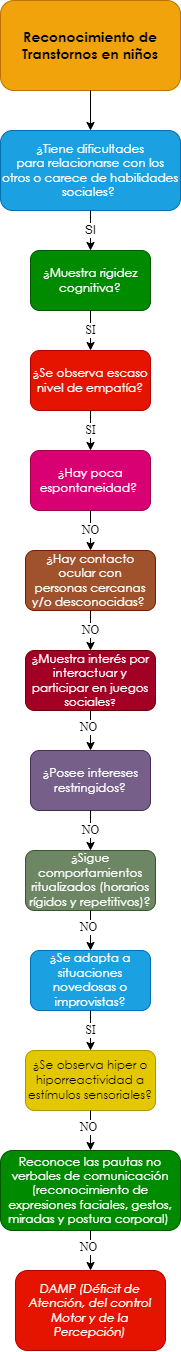

The diagram above was exported from draw.io. Its source (the exported page's mxGraphModel, read from the mxfile embedded in the PNG):
<mxGraphModel dx="661" dy="761" grid="1" gridSize="10" guides="1" tooltips="1" connect="1" arrows="1" fold="1" page="1" pageScale="1" pageWidth="10000" pageHeight="10000" math="0" shadow="0">
  <root>
    <mxCell id="0" />
    <mxCell id="1" parent="0" />
    <mxCell id="eSyxj0o0_MKRUbqtamEU-1" value="&lt;span style=&quot;font-family: &amp;quot;Century Gothic&amp;quot;, sans-serif;&quot;&gt;&lt;font style=&quot;font-size: 14px;&quot;&gt;&lt;b style=&quot;&quot;&gt;Reconocimiento de Transtornos en niños&lt;/b&gt;&lt;/font&gt;&lt;/span&gt;" style="rounded=1;whiteSpace=wrap;html=1;fillColor=#f0a30a;strokeColor=#BD7000;fontColor=#000000;gradientColor=none;glass=0;sketch=0;shadow=0;" parent="1" vertex="1">
      <mxGeometry x="2850" y="40" width="180" height="90" as="geometry" />
    </mxCell>
    <mxCell id="eSyxj0o0_MKRUbqtamEU-2" value="" style="endArrow=classic;html=1;exitX=0.5;exitY=1;exitDx=0;exitDy=0;entryX=0.5;entryY=0;entryDx=0;entryDy=0;" parent="1" source="eSyxj0o0_MKRUbqtamEU-1" target="eSyxj0o0_MKRUbqtamEU-4" edge="1">
      <mxGeometry width="50" height="50" relative="1" as="geometry">
        <mxPoint x="2880" y="270" as="sourcePoint" />
        <mxPoint x="2860" y="220" as="targetPoint" />
      </mxGeometry>
    </mxCell>
    <mxCell id="eSyxj0o0_MKRUbqtamEU-4" value="&lt;div style=&quot;&quot;&gt;&lt;div style=&quot;&quot;&gt;&lt;p style=&quot;&quot; class=&quot;MsoNormal&quot;&gt;&lt;span style=&quot;line-height: 107%; font-family: &amp;quot;Century Gothic&amp;quot;, sans-serif;&quot;&gt;¿Tiene dificultades&lt;br/&gt;para relacionarse con los otros o carece de habilidades sociales?&amp;nbsp;&lt;/span&gt;&lt;/p&gt;&lt;/div&gt;&lt;/div&gt;" style="rounded=1;whiteSpace=wrap;html=1;shadow=0;glass=0;sketch=0;align=center;fillColor=#1ba1e2;fontColor=#ffffff;strokeColor=#006EAF;" parent="1" vertex="1">
      <mxGeometry x="2850" y="170" width="180" height="80" as="geometry" />
    </mxCell>
    <mxCell id="eSyxj0o0_MKRUbqtamEU-10" value="SI" style="endArrow=classic;html=1;fontFamily=Helvetica;fontSize=12;fontColor=#000000;exitX=0.5;exitY=1;exitDx=0;exitDy=0;entryX=0.5;entryY=0;entryDx=0;entryDy=0;" parent="1" source="eSyxj0o0_MKRUbqtamEU-4" target="eSyxj0o0_MKRUbqtamEU-12" edge="1">
      <mxGeometry width="50" height="50" relative="1" as="geometry">
        <mxPoint x="2920" y="360" as="sourcePoint" />
        <mxPoint x="2860" y="350" as="targetPoint" />
      </mxGeometry>
    </mxCell>
    <mxCell id="eSyxj0o0_MKRUbqtamEU-12" value="&lt;p class=&quot;MsoNormal&quot;&gt;&lt;span style=&quot;line-height: 107%; font-family: &amp;quot;Century Gothic&amp;quot;, sans-serif;&quot;&gt;&lt;font style=&quot;font-size: 12px;&quot;&gt;¿Muestra rigidez&lt;br/&gt;cognitiva?&lt;/font&gt;&lt;span style=&quot;font-size: 12pt;&quot;&gt;&lt;/span&gt;&lt;/span&gt;&lt;/p&gt;" style="rounded=1;whiteSpace=wrap;html=1;shadow=0;glass=0;sketch=0;fontFamily=Helvetica;fontSize=12;fontColor=#ffffff;fillColor=#008a00;strokeColor=#005700;" parent="1" vertex="1">
      <mxGeometry x="2880" y="290" width="120" height="60" as="geometry" />
    </mxCell>
    <mxCell id="eSyxj0o0_MKRUbqtamEU-13" value="&lt;p class=&quot;MsoNormal&quot;&gt;&lt;span style=&quot;line-height: 107%; font-family: &amp;quot;Century Gothic&amp;quot;, sans-serif;&quot;&gt;&lt;font style=&quot;font-size: 12px;&quot;&gt;¿Hay contacto ocular con&lt;br/&gt;personas cercanas y/o desconocidas?&lt;/font&gt;&lt;/span&gt;&lt;span style=&quot;font-size:12.0pt;line-height:107%;font-family:&lt;br/&gt;&amp;quot;Century Gothic&amp;quot;,sans-serif;mso-bidi-font-family:Arial&quot;&gt;&amp;nbsp;&lt;/span&gt;&lt;/p&gt;" style="rounded=1;whiteSpace=wrap;html=1;shadow=0;glass=0;sketch=0;fontFamily=Helvetica;fontSize=12;fontColor=#ffffff;fillColor=#a0522d;strokeColor=#6D1F00;" parent="1" vertex="1">
      <mxGeometry x="2875" y="590" width="130" height="60" as="geometry" />
    </mxCell>
    <mxCell id="eSyxj0o0_MKRUbqtamEU-15" value="SI" style="endArrow=classic;html=1;fontFamily=Times New Roman;fontSize=12;fontColor=#000000;exitX=0.5;exitY=1;exitDx=0;exitDy=0;entryX=0.5;entryY=0;entryDx=0;entryDy=0;" parent="1" source="eSyxj0o0_MKRUbqtamEU-12" target="eSyxj0o0_MKRUbqtamEU-17" edge="1">
      <mxGeometry width="50" height="50" relative="1" as="geometry">
        <mxPoint x="3010" y="450" as="sourcePoint" />
        <mxPoint x="2870" y="450" as="targetPoint" />
      </mxGeometry>
    </mxCell>
    <mxCell id="eSyxj0o0_MKRUbqtamEU-17" value="&lt;span style=&quot;line-height: 107%; font-family: &amp;quot;Century Gothic&amp;quot;, sans-serif;&quot;&gt;&lt;font style=&quot;font-size: 12px;&quot;&gt;¿Se observa escaso&lt;br/&gt;nivel de empatía?&lt;/font&gt;&lt;/span&gt;" style="rounded=1;whiteSpace=wrap;html=1;shadow=0;glass=0;sketch=0;fontFamily=Times New Roman;fontSize=12;fontColor=#ffffff;fillColor=#e51400;strokeColor=#B20000;" parent="1" vertex="1">
      <mxGeometry x="2880" y="390" width="120" height="60" as="geometry" />
    </mxCell>
    <mxCell id="eSyxj0o0_MKRUbqtamEU-20" value="SI" style="endArrow=classic;html=1;fontFamily=Times New Roman;fontSize=12;fontColor=#000000;exitX=0.5;exitY=1;exitDx=0;exitDy=0;entryX=0.5;entryY=0;entryDx=0;entryDy=0;" parent="1" source="eSyxj0o0_MKRUbqtamEU-17" target="eSyxj0o0_MKRUbqtamEU-22" edge="1">
      <mxGeometry width="50" height="50" relative="1" as="geometry">
        <mxPoint x="2940" y="450" as="sourcePoint" />
        <mxPoint x="2870" y="550" as="targetPoint" />
      </mxGeometry>
    </mxCell>
    <mxCell id="eSyxj0o0_MKRUbqtamEU-22" value="&lt;span style=&quot;line-height: 107%; font-family: &amp;quot;Century Gothic&amp;quot;, sans-serif;&quot;&gt;&lt;font style=&quot;font-size: 12px;&quot;&gt;¿Hay poca&lt;br/&gt;espontaneidad?&amp;nbsp;&lt;/font&gt;&lt;/span&gt;" style="rounded=1;whiteSpace=wrap;html=1;shadow=0;glass=0;sketch=0;fontFamily=Times New Roman;fontSize=12;fontColor=#ffffff;fillColor=#d80073;strokeColor=#A50040;" parent="1" vertex="1">
      <mxGeometry x="2880" y="490" width="120" height="60" as="geometry" />
    </mxCell>
    <mxCell id="eSyxj0o0_MKRUbqtamEU-28" value="NO" style="endArrow=classic;html=1;fontFamily=Times New Roman;fontSize=12;fontColor=#000000;exitX=0.5;exitY=1;exitDx=0;exitDy=0;entryX=0.5;entryY=0;entryDx=0;entryDy=0;" parent="1" source="eSyxj0o0_MKRUbqtamEU-22" target="eSyxj0o0_MKRUbqtamEU-13" edge="1">
      <mxGeometry width="50" height="50" relative="1" as="geometry">
        <mxPoint x="2940" y="550" as="sourcePoint" />
        <mxPoint x="2940" y="590" as="targetPoint" />
      </mxGeometry>
    </mxCell>
    <mxCell id="eSyxj0o0_MKRUbqtamEU-153" value="&lt;span style=&quot;line-height: 107%; font-family: &amp;quot;Century Gothic&amp;quot;, sans-serif;&quot;&gt;&lt;font style=&quot;font-size: 12px;&quot;&gt;¿&lt;/font&gt;&lt;/span&gt;&lt;span style=&quot;line-height: 107%; font-family: &amp;quot;Century Gothic&amp;quot;, sans-serif;&quot;&gt;Muestra interés por&lt;br/&gt;interactuar y participar en juegos sociales&lt;font size=&quot;1&quot;&gt;?&lt;/font&gt;&lt;/span&gt;" style="rounded=1;whiteSpace=wrap;html=1;shadow=0;glass=0;sketch=0;fontFamily=Times New Roman;fontSize=12;fontColor=#ffffff;fillColor=#a20025;strokeColor=#6F0000;" parent="1" vertex="1">
      <mxGeometry x="2875" y="690" width="130" height="60" as="geometry" />
    </mxCell>
    <mxCell id="eSyxj0o0_MKRUbqtamEU-155" value="NO" style="endArrow=classic;html=1;fontFamily=Times New Roman;fontSize=12;fontColor=#000000;entryX=0.5;entryY=0;entryDx=0;entryDy=0;exitX=0.5;exitY=1;exitDx=0;exitDy=0;" parent="1" source="eSyxj0o0_MKRUbqtamEU-13" target="eSyxj0o0_MKRUbqtamEU-153" edge="1">
      <mxGeometry width="50" height="50" relative="1" as="geometry">
        <mxPoint x="2975" y="670" as="sourcePoint" />
        <mxPoint x="2890" y="940" as="targetPoint" />
      </mxGeometry>
    </mxCell>
    <mxCell id="eSyxj0o0_MKRUbqtamEU-156" value="&lt;p class=&quot;MsoNormal&quot;&gt;&lt;span style=&quot;line-height: 107%; font-family: &amp;quot;Century Gothic&amp;quot;, sans-serif;&quot;&gt;&lt;font style=&quot;font-size: 12px;&quot;&gt;¿Posee intereses&lt;br&gt;restringidos?&lt;/font&gt;&lt;span style=&quot;font-size: 12pt;&quot;&gt;&lt;/span&gt;&lt;/span&gt;&lt;/p&gt;" style="rounded=1;whiteSpace=wrap;html=1;shadow=0;glass=0;sketch=0;fontFamily=Times New Roman;fontSize=12;fontColor=#ffffff;fillColor=#76608a;strokeColor=#432D57;" parent="1" vertex="1">
      <mxGeometry x="2880" y="790" width="120" height="60" as="geometry" />
    </mxCell>
    <mxCell id="eSyxj0o0_MKRUbqtamEU-158" value="" style="endArrow=classic;html=1;fontFamily=Times New Roman;fontSize=12;fontColor=#000000;exitX=0.5;exitY=1;exitDx=0;exitDy=0;entryX=0.5;entryY=0;entryDx=0;entryDy=0;" parent="1" source="eSyxj0o0_MKRUbqtamEU-153" target="eSyxj0o0_MKRUbqtamEU-156" edge="1">
      <mxGeometry width="50" height="50" relative="1" as="geometry">
        <mxPoint x="2940" y="870" as="sourcePoint" />
        <mxPoint x="2990" y="820" as="targetPoint" />
      </mxGeometry>
    </mxCell>
    <mxCell id="eSyxj0o0_MKRUbqtamEU-159" value="NO" style="edgeLabel;html=1;align=center;verticalAlign=middle;resizable=0;points=[];fontSize=12;fontFamily=Times New Roman;fontColor=#000000;" parent="eSyxj0o0_MKRUbqtamEU-158" vertex="1" connectable="0">
      <mxGeometry x="-0.2062" y="-3" relative="1" as="geometry">
        <mxPoint as="offset" />
      </mxGeometry>
    </mxCell>
    <mxCell id="eSyxj0o0_MKRUbqtamEU-160" value="&lt;p class=&quot;MsoNormal&quot;&gt;&lt;span style=&quot;line-height: 107%; font-family: &amp;quot;Century Gothic&amp;quot;, sans-serif;&quot;&gt;&lt;font style=&quot;font-size: 12px;&quot;&gt;¿Sigue&lt;/font&gt;&lt;/span&gt;&lt;span&gt; &lt;/span&gt;&lt;span style=&quot;line-height: 107%; font-family: &amp;quot;Century Gothic&amp;quot;, sans-serif;&quot;&gt;&lt;font style=&quot;font-size: 12px;&quot;&gt;comportamientos&lt;br&gt;ritualizados (horarios rígidos y repetitivos)?&lt;/font&gt;&lt;span style=&quot;font-size: 12pt;&quot;&gt;&lt;/span&gt;&lt;/span&gt;&lt;/p&gt;" style="rounded=1;whiteSpace=wrap;html=1;shadow=0;glass=0;sketch=0;fontFamily=Times New Roman;fontSize=12;fontColor=#ffffff;fillColor=#6d8764;strokeColor=#3A5431;" parent="1" vertex="1">
      <mxGeometry x="2875" y="890" width="130" height="60" as="geometry" />
    </mxCell>
    <mxCell id="eSyxj0o0_MKRUbqtamEU-162" value="NO" style="endArrow=classic;html=1;fontFamily=Times New Roman;fontSize=12;fontColor=#000000;entryX=0.5;entryY=0;entryDx=0;entryDy=0;exitX=0.5;exitY=1;exitDx=0;exitDy=0;" parent="1" source="eSyxj0o0_MKRUbqtamEU-156" target="eSyxj0o0_MKRUbqtamEU-160" edge="1">
      <mxGeometry width="50" height="50" relative="1" as="geometry">
        <mxPoint x="2975" y="940" as="sourcePoint" />
        <mxPoint x="2890" y="1210" as="targetPoint" />
      </mxGeometry>
    </mxCell>
    <mxCell id="eSyxj0o0_MKRUbqtamEU-163" value="&lt;p class=&quot;MsoNormal&quot;&gt;&lt;span style=&quot;line-height: 107%; font-family: &amp;quot;Century Gothic&amp;quot;, sans-serif;&quot;&gt;&lt;font style=&quot;font-size: 12px;&quot;&gt;&lt;span style=&quot;background-color: initial;&quot;&gt;¿Se adapta a situaciones&lt;br&gt;novedosas o improvistas&lt;/span&gt;?&lt;/font&gt;&lt;span style=&quot;font-size: 12pt;&quot;&gt;&lt;/span&gt;&lt;/span&gt;&lt;/p&gt;" style="rounded=1;whiteSpace=wrap;html=1;shadow=0;glass=0;sketch=0;fontFamily=Times New Roman;fontSize=12;fontColor=#ffffff;fillColor=#1ba1e2;strokeColor=#006EAF;" parent="1" vertex="1">
      <mxGeometry x="2880" y="990" width="120" height="60" as="geometry" />
    </mxCell>
    <mxCell id="eSyxj0o0_MKRUbqtamEU-165" value="" style="endArrow=classic;html=1;fontFamily=Times New Roman;fontSize=12;fontColor=#000000;exitX=0.5;exitY=1;exitDx=0;exitDy=0;entryX=0.5;entryY=0;entryDx=0;entryDy=0;" parent="1" source="eSyxj0o0_MKRUbqtamEU-160" target="eSyxj0o0_MKRUbqtamEU-163" edge="1">
      <mxGeometry width="50" height="50" relative="1" as="geometry">
        <mxPoint x="2880" y="1080" as="sourcePoint" />
        <mxPoint x="2985" y="1090" as="targetPoint" />
      </mxGeometry>
    </mxCell>
    <mxCell id="eSyxj0o0_MKRUbqtamEU-166" value="NO" style="edgeLabel;html=1;align=center;verticalAlign=middle;resizable=0;points=[];fontSize=12;fontFamily=Times New Roman;fontColor=#000000;" parent="eSyxj0o0_MKRUbqtamEU-165" vertex="1" connectable="0">
      <mxGeometry x="-0.2062" y="-3" relative="1" as="geometry">
        <mxPoint as="offset" />
      </mxGeometry>
    </mxCell>
    <mxCell id="eSyxj0o0_MKRUbqtamEU-167" value="&lt;p class=&quot;MsoNormal&quot;&gt;&lt;span style=&quot;line-height: 107%; font-family: &amp;quot;Century Gothic&amp;quot;, sans-serif;&quot;&gt;&lt;font style=&quot;font-size: 12px;&quot;&gt;&lt;span style=&quot;background-color: initial;&quot;&gt;¿Se observa hiper o&lt;br/&gt;hiporreactividad a estímulos sensoriales?&lt;/span&gt;&lt;/font&gt;&lt;span style=&quot;font-size: 12pt;&quot;&gt;&lt;/span&gt;&lt;/span&gt;&lt;/p&gt;" style="rounded=1;whiteSpace=wrap;html=1;shadow=0;glass=0;sketch=0;fontFamily=Times New Roman;fontSize=12;fontColor=#000000;fillColor=#e3c800;strokeColor=#B09500;" parent="1" vertex="1">
      <mxGeometry x="2875" y="1090" width="130" height="60" as="geometry" />
    </mxCell>
    <mxCell id="eSyxj0o0_MKRUbqtamEU-169" value="SI" style="endArrow=classic;html=1;fontFamily=Times New Roman;fontSize=12;fontColor=#000000;entryX=0.5;entryY=0;entryDx=0;entryDy=0;exitX=0.5;exitY=1;exitDx=0;exitDy=0;" parent="1" source="eSyxj0o0_MKRUbqtamEU-163" target="eSyxj0o0_MKRUbqtamEU-167" edge="1">
      <mxGeometry width="50" height="50" relative="1" as="geometry">
        <mxPoint x="2975" y="1210" as="sourcePoint" />
        <mxPoint x="2890" y="1480" as="targetPoint" />
      </mxGeometry>
    </mxCell>
    <mxCell id="eSyxj0o0_MKRUbqtamEU-171" value="" style="endArrow=classic;html=1;fontFamily=Times New Roman;fontSize=12;fontColor=#000000;exitX=0.5;exitY=1;exitDx=0;exitDy=0;entryX=0.5;entryY=0;entryDx=0;entryDy=0;" parent="1" source="eSyxj0o0_MKRUbqtamEU-167" target="eSyxj0o0_MKRUbqtamEU-173" edge="1">
      <mxGeometry width="50" height="50" relative="1" as="geometry">
        <mxPoint x="2880" y="1350" as="sourcePoint" />
        <mxPoint x="2975" y="1420" as="targetPoint" />
      </mxGeometry>
    </mxCell>
    <mxCell id="eSyxj0o0_MKRUbqtamEU-172" value="NO" style="edgeLabel;html=1;align=center;verticalAlign=middle;resizable=0;points=[];fontSize=12;fontFamily=Times New Roman;fontColor=#000000;" parent="eSyxj0o0_MKRUbqtamEU-171" vertex="1" connectable="0">
      <mxGeometry x="-0.2062" y="-3" relative="1" as="geometry">
        <mxPoint as="offset" />
      </mxGeometry>
    </mxCell>
    <mxCell id="eSyxj0o0_MKRUbqtamEU-173" value="&lt;p class=&quot;MsoNormal&quot;&gt;&lt;span style=&quot;line-height: 107%; font-family: &amp;quot;Century Gothic&amp;quot;, sans-serif;&quot;&gt;Reconoce las pautas no&lt;br/&gt;verbales de comunicación (reconocimiento de expresiones faciales, gestos,&lt;br/&gt;miradas y postura corporal)&amp;nbsp;&lt;/span&gt;&lt;/p&gt;" style="rounded=1;whiteSpace=wrap;html=1;shadow=0;glass=0;sketch=0;fontFamily=Times New Roman;fontSize=12;fontColor=#ffffff;fillColor=#008a00;strokeColor=#005700;" parent="1" vertex="1">
      <mxGeometry x="2850" y="1190" width="180" height="80" as="geometry" />
    </mxCell>
    <mxCell id="eSyxj0o0_MKRUbqtamEU-175" value="" style="endArrow=classic;html=1;fontFamily=Times New Roman;fontSize=12;fontColor=#000000;exitX=0.5;exitY=1;exitDx=0;exitDy=0;entryX=0.5;entryY=0;entryDx=0;entryDy=0;" parent="1" source="eSyxj0o0_MKRUbqtamEU-173" target="eSyxj0o0_MKRUbqtamEU-177" edge="1">
      <mxGeometry width="50" height="50" relative="1" as="geometry">
        <mxPoint x="2950" y="1160" as="sourcePoint" />
        <mxPoint x="2940" y="1300" as="targetPoint" />
      </mxGeometry>
    </mxCell>
    <mxCell id="eSyxj0o0_MKRUbqtamEU-176" value="NO" style="edgeLabel;html=1;align=center;verticalAlign=middle;resizable=0;points=[];fontSize=12;fontFamily=Times New Roman;fontColor=#000000;" parent="eSyxj0o0_MKRUbqtamEU-175" vertex="1" connectable="0">
      <mxGeometry x="-0.2062" y="-3" relative="1" as="geometry">
        <mxPoint as="offset" />
      </mxGeometry>
    </mxCell>
    <mxCell id="eSyxj0o0_MKRUbqtamEU-177" value="&lt;p class=&quot;MsoNormal&quot;&gt;&lt;i style=&quot;font-family: &amp;quot;Century Gothic&amp;quot;, sans-serif;&quot;&gt;DAMP (Déficit de&lt;br&gt;Atención, del control Motor y de la Percepción)&lt;/i&gt;&lt;br&gt;&lt;/p&gt;" style="rounded=1;whiteSpace=wrap;html=1;shadow=0;glass=0;sketch=0;fontFamily=Times New Roman;fontSize=12;fontColor=#ffffff;fillColor=#e51400;strokeColor=#B20000;" parent="1" vertex="1">
      <mxGeometry x="2865" y="1310" width="150" height="80" as="geometry" />
    </mxCell>
  </root>
</mxGraphModel>